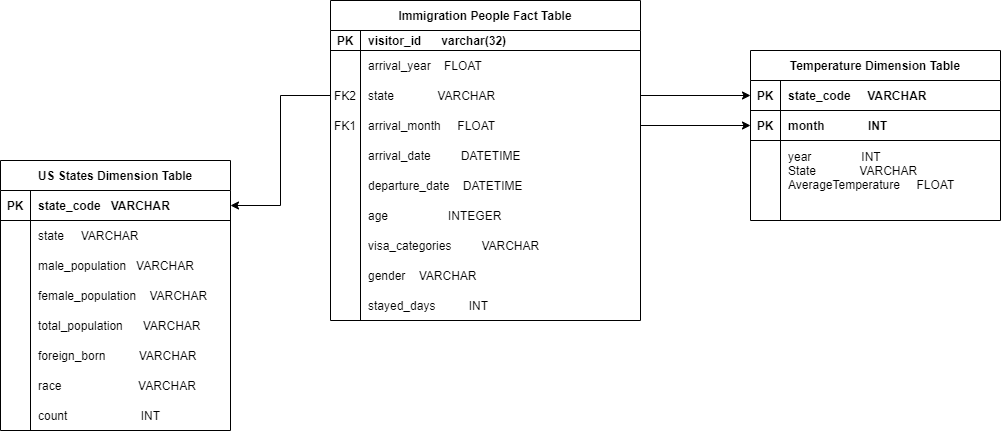

The diagram above was exported from draw.io. Its source (the exported page's mxGraphModel, read from the mxfile embedded in the PNG):
<mxGraphModel dx="1086" dy="966" grid="1" gridSize="10" guides="1" tooltips="1" connect="1" arrows="1" fold="1" page="1" pageScale="1" pageWidth="1100" pageHeight="850" math="0" shadow="0" extFonts="Permanent Marker^https://fonts.googleapis.com/css?family=Permanent+Marker">
  <root>
    <mxCell id="0" />
    <mxCell id="1" parent="0" />
    <mxCell id="LmfohOvzpkVOBBqQwa9k-39" style="edgeStyle=orthogonalEdgeStyle;rounded=0;orthogonalLoop=1;jettySize=auto;html=1;exitX=1;exitY=0.5;exitDx=0;exitDy=0;entryX=0;entryY=0.5;entryDx=0;entryDy=0;" parent="1" source="C-vyLk0tnHw3VtMMgP7b-9" target="C-vyLk0tnHw3VtMMgP7b-24" edge="1">
      <mxGeometry relative="1" as="geometry">
        <mxPoint x="580" y="590" as="targetPoint" />
      </mxGeometry>
    </mxCell>
    <mxCell id="C-vyLk0tnHw3VtMMgP7b-23" value="Temperature Dimension Table" style="shape=table;startSize=30;container=1;collapsible=1;childLayout=tableLayout;fixedRows=1;rowLines=0;fontStyle=1;align=center;resizeLast=1;" parent="1" vertex="1">
      <mxGeometry x="810" y="270" width="250" height="170" as="geometry" />
    </mxCell>
    <mxCell id="C-vyLk0tnHw3VtMMgP7b-24" value="" style="shape=partialRectangle;collapsible=0;dropTarget=0;pointerEvents=0;fillColor=none;points=[[0,0.5],[1,0.5]];portConstraint=eastwest;top=0;left=0;right=0;bottom=1;" parent="C-vyLk0tnHw3VtMMgP7b-23" vertex="1">
      <mxGeometry y="30" width="250" height="30" as="geometry" />
    </mxCell>
    <mxCell id="C-vyLk0tnHw3VtMMgP7b-25" value="PK" style="shape=partialRectangle;overflow=hidden;connectable=0;fillColor=none;top=0;left=0;bottom=0;right=0;fontStyle=1;" parent="C-vyLk0tnHw3VtMMgP7b-24" vertex="1">
      <mxGeometry width="30" height="30" as="geometry" />
    </mxCell>
    <mxCell id="C-vyLk0tnHw3VtMMgP7b-26" value="state_code     VARCHAR" style="shape=partialRectangle;overflow=hidden;connectable=0;fillColor=none;top=0;left=0;bottom=0;right=0;align=left;spacingLeft=6;fontStyle=1;" parent="C-vyLk0tnHw3VtMMgP7b-24" vertex="1">
      <mxGeometry x="30" width="220" height="30" as="geometry" />
    </mxCell>
    <mxCell id="HDonthjcKMNidQuY_ToC-10" style="shape=partialRectangle;collapsible=0;dropTarget=0;pointerEvents=0;fillColor=none;points=[[0,0.5],[1,0.5]];portConstraint=eastwest;top=0;left=0;right=0;bottom=1;" vertex="1" parent="C-vyLk0tnHw3VtMMgP7b-23">
      <mxGeometry y="60" width="250" height="30" as="geometry" />
    </mxCell>
    <mxCell id="HDonthjcKMNidQuY_ToC-11" value="PK" style="shape=partialRectangle;overflow=hidden;connectable=0;fillColor=none;top=0;left=0;bottom=0;right=0;fontStyle=1;" vertex="1" parent="HDonthjcKMNidQuY_ToC-10">
      <mxGeometry width="30" height="30" as="geometry" />
    </mxCell>
    <mxCell id="HDonthjcKMNidQuY_ToC-12" value="month             INT" style="shape=partialRectangle;overflow=hidden;connectable=0;fillColor=none;top=0;left=0;bottom=0;right=0;align=left;spacingLeft=6;fontStyle=1;" vertex="1" parent="HDonthjcKMNidQuY_ToC-10">
      <mxGeometry x="30" width="220" height="30" as="geometry" />
    </mxCell>
    <mxCell id="C-vyLk0tnHw3VtMMgP7b-27" value="" style="shape=partialRectangle;collapsible=0;dropTarget=0;pointerEvents=0;fillColor=none;points=[[0,0.5],[1,0.5]];portConstraint=eastwest;top=0;left=0;right=0;bottom=0;" parent="C-vyLk0tnHw3VtMMgP7b-23" vertex="1">
      <mxGeometry y="90" width="250" height="60" as="geometry" />
    </mxCell>
    <mxCell id="C-vyLk0tnHw3VtMMgP7b-28" value="" style="shape=partialRectangle;overflow=hidden;connectable=0;fillColor=none;top=0;left=0;bottom=0;right=0;" parent="C-vyLk0tnHw3VtMMgP7b-27" vertex="1">
      <mxGeometry width="30" height="60" as="geometry" />
    </mxCell>
    <mxCell id="C-vyLk0tnHw3VtMMgP7b-29" value="year               INT&#10;State             VARCHAR&#10;AverageTemperature     FLOAT" style="shape=partialRectangle;overflow=hidden;connectable=0;fillColor=none;top=0;left=0;bottom=0;right=0;align=left;spacingLeft=6;fontStyle=0" parent="C-vyLk0tnHw3VtMMgP7b-27" vertex="1">
      <mxGeometry x="30" width="220" height="60" as="geometry" />
    </mxCell>
    <mxCell id="C-vyLk0tnHw3VtMMgP7b-2" value="Immigration People Fact Table" style="shape=table;startSize=30;container=1;collapsible=1;childLayout=tableLayout;fixedRows=1;rowLines=0;fontStyle=1;align=center;resizeLast=1;" parent="1" vertex="1">
      <mxGeometry x="390" y="220" width="310" height="320" as="geometry" />
    </mxCell>
    <mxCell id="C-vyLk0tnHw3VtMMgP7b-3" value="" style="shape=partialRectangle;collapsible=0;dropTarget=0;pointerEvents=0;fillColor=none;points=[[0,0.5],[1,0.5]];portConstraint=eastwest;top=0;left=0;right=0;bottom=1;" parent="C-vyLk0tnHw3VtMMgP7b-2" vertex="1">
      <mxGeometry y="30" width="310" height="20" as="geometry" />
    </mxCell>
    <mxCell id="C-vyLk0tnHw3VtMMgP7b-4" value="PK" style="shape=partialRectangle;overflow=hidden;connectable=0;fillColor=none;top=0;left=0;bottom=0;right=0;fontStyle=1;" parent="C-vyLk0tnHw3VtMMgP7b-3" vertex="1">
      <mxGeometry width="30" height="20" as="geometry" />
    </mxCell>
    <mxCell id="C-vyLk0tnHw3VtMMgP7b-5" value="visitor_id      varchar(32)" style="shape=partialRectangle;overflow=hidden;connectable=0;fillColor=none;top=0;left=0;bottom=0;right=0;align=left;spacingLeft=6;fontStyle=1;" parent="C-vyLk0tnHw3VtMMgP7b-3" vertex="1">
      <mxGeometry x="30" width="280" height="20" as="geometry" />
    </mxCell>
    <mxCell id="C-vyLk0tnHw3VtMMgP7b-6" value="" style="shape=partialRectangle;collapsible=0;dropTarget=0;pointerEvents=0;fillColor=none;points=[[0,0.5],[1,0.5]];portConstraint=eastwest;top=0;left=0;right=0;bottom=0;" parent="C-vyLk0tnHw3VtMMgP7b-2" vertex="1">
      <mxGeometry y="50" width="310" height="30" as="geometry" />
    </mxCell>
    <mxCell id="C-vyLk0tnHw3VtMMgP7b-7" value="" style="shape=partialRectangle;overflow=hidden;connectable=0;fillColor=none;top=0;left=0;bottom=0;right=0;" parent="C-vyLk0tnHw3VtMMgP7b-6" vertex="1">
      <mxGeometry width="30" height="30" as="geometry" />
    </mxCell>
    <mxCell id="C-vyLk0tnHw3VtMMgP7b-8" value="arrival_year    FLOAT" style="shape=partialRectangle;overflow=hidden;connectable=0;fillColor=none;top=0;left=0;bottom=0;right=0;align=left;spacingLeft=6;" parent="C-vyLk0tnHw3VtMMgP7b-6" vertex="1">
      <mxGeometry x="30" width="280" height="30" as="geometry" />
    </mxCell>
    <mxCell id="C-vyLk0tnHw3VtMMgP7b-9" value="" style="shape=partialRectangle;collapsible=0;dropTarget=0;pointerEvents=0;fillColor=none;points=[[0,0.5],[1,0.5]];portConstraint=eastwest;top=0;left=0;right=0;bottom=0;" parent="C-vyLk0tnHw3VtMMgP7b-2" vertex="1">
      <mxGeometry y="80" width="310" height="30" as="geometry" />
    </mxCell>
    <mxCell id="C-vyLk0tnHw3VtMMgP7b-10" value="FK2" style="shape=partialRectangle;overflow=hidden;connectable=0;fillColor=none;top=0;left=0;bottom=0;right=0;" parent="C-vyLk0tnHw3VtMMgP7b-9" vertex="1">
      <mxGeometry width="30" height="30" as="geometry" />
    </mxCell>
    <mxCell id="C-vyLk0tnHw3VtMMgP7b-11" value="state             VARCHAR" style="shape=partialRectangle;overflow=hidden;connectable=0;fillColor=none;top=0;left=0;bottom=0;right=0;align=left;spacingLeft=6;" parent="C-vyLk0tnHw3VtMMgP7b-9" vertex="1">
      <mxGeometry x="30" width="280" height="30" as="geometry" />
    </mxCell>
    <mxCell id="LmfohOvzpkVOBBqQwa9k-13" style="shape=partialRectangle;collapsible=0;dropTarget=0;pointerEvents=0;fillColor=none;points=[[0,0.5],[1,0.5]];portConstraint=eastwest;top=0;left=0;right=0;bottom=0;" parent="C-vyLk0tnHw3VtMMgP7b-2" vertex="1">
      <mxGeometry y="110" width="310" height="30" as="geometry" />
    </mxCell>
    <mxCell id="LmfohOvzpkVOBBqQwa9k-14" value="FK1" style="shape=partialRectangle;overflow=hidden;connectable=0;fillColor=none;top=0;left=0;bottom=0;right=0;" parent="LmfohOvzpkVOBBqQwa9k-13" vertex="1">
      <mxGeometry width="30" height="30" as="geometry" />
    </mxCell>
    <mxCell id="LmfohOvzpkVOBBqQwa9k-15" value="arrival_month     FLOAT" style="shape=partialRectangle;overflow=hidden;connectable=0;fillColor=none;top=0;left=0;bottom=0;right=0;align=left;spacingLeft=6;" parent="LmfohOvzpkVOBBqQwa9k-13" vertex="1">
      <mxGeometry x="30" width="280" height="30" as="geometry" />
    </mxCell>
    <mxCell id="LmfohOvzpkVOBBqQwa9k-28" style="shape=partialRectangle;collapsible=0;dropTarget=0;pointerEvents=0;fillColor=none;points=[[0,0.5],[1,0.5]];portConstraint=eastwest;top=0;left=0;right=0;bottom=0;" parent="C-vyLk0tnHw3VtMMgP7b-2" vertex="1">
      <mxGeometry y="140" width="310" height="30" as="geometry" />
    </mxCell>
    <mxCell id="LmfohOvzpkVOBBqQwa9k-29" value="" style="shape=partialRectangle;overflow=hidden;connectable=0;fillColor=none;top=0;left=0;bottom=0;right=0;" parent="LmfohOvzpkVOBBqQwa9k-28" vertex="1">
      <mxGeometry width="30" height="30" as="geometry" />
    </mxCell>
    <mxCell id="LmfohOvzpkVOBBqQwa9k-30" value="arrival_date         DATETIME" style="shape=partialRectangle;overflow=hidden;connectable=0;fillColor=none;top=0;left=0;bottom=0;right=0;align=left;spacingLeft=6;" parent="LmfohOvzpkVOBBqQwa9k-28" vertex="1">
      <mxGeometry x="30" width="280" height="30" as="geometry" />
    </mxCell>
    <mxCell id="LmfohOvzpkVOBBqQwa9k-25" style="shape=partialRectangle;collapsible=0;dropTarget=0;pointerEvents=0;fillColor=none;points=[[0,0.5],[1,0.5]];portConstraint=eastwest;top=0;left=0;right=0;bottom=0;" parent="C-vyLk0tnHw3VtMMgP7b-2" vertex="1">
      <mxGeometry y="170" width="310" height="30" as="geometry" />
    </mxCell>
    <mxCell id="LmfohOvzpkVOBBqQwa9k-26" value="" style="shape=partialRectangle;overflow=hidden;connectable=0;fillColor=none;top=0;left=0;bottom=0;right=0;" parent="LmfohOvzpkVOBBqQwa9k-25" vertex="1">
      <mxGeometry width="30" height="30" as="geometry" />
    </mxCell>
    <mxCell id="LmfohOvzpkVOBBqQwa9k-27" value="departure_date    DATETIME" style="shape=partialRectangle;overflow=hidden;connectable=0;fillColor=none;top=0;left=0;bottom=0;right=0;align=left;spacingLeft=6;" parent="LmfohOvzpkVOBBqQwa9k-25" vertex="1">
      <mxGeometry x="30" width="280" height="30" as="geometry" />
    </mxCell>
    <mxCell id="LmfohOvzpkVOBBqQwa9k-22" style="shape=partialRectangle;collapsible=0;dropTarget=0;pointerEvents=0;fillColor=none;points=[[0,0.5],[1,0.5]];portConstraint=eastwest;top=0;left=0;right=0;bottom=0;" parent="C-vyLk0tnHw3VtMMgP7b-2" vertex="1">
      <mxGeometry y="200" width="310" height="30" as="geometry" />
    </mxCell>
    <mxCell id="LmfohOvzpkVOBBqQwa9k-23" style="shape=partialRectangle;overflow=hidden;connectable=0;fillColor=none;top=0;left=0;bottom=0;right=0;" parent="LmfohOvzpkVOBBqQwa9k-22" vertex="1">
      <mxGeometry width="30" height="30" as="geometry" />
    </mxCell>
    <mxCell id="LmfohOvzpkVOBBqQwa9k-24" value="age                  INTEGER" style="shape=partialRectangle;overflow=hidden;connectable=0;fillColor=none;top=0;left=0;bottom=0;right=0;align=left;spacingLeft=6;" parent="LmfohOvzpkVOBBqQwa9k-22" vertex="1">
      <mxGeometry x="30" width="280" height="30" as="geometry" />
    </mxCell>
    <mxCell id="LmfohOvzpkVOBBqQwa9k-19" style="shape=partialRectangle;collapsible=0;dropTarget=0;pointerEvents=0;fillColor=none;points=[[0,0.5],[1,0.5]];portConstraint=eastwest;top=0;left=0;right=0;bottom=0;" parent="C-vyLk0tnHw3VtMMgP7b-2" vertex="1">
      <mxGeometry y="230" width="310" height="30" as="geometry" />
    </mxCell>
    <mxCell id="LmfohOvzpkVOBBqQwa9k-20" style="shape=partialRectangle;overflow=hidden;connectable=0;fillColor=none;top=0;left=0;bottom=0;right=0;" parent="LmfohOvzpkVOBBqQwa9k-19" vertex="1">
      <mxGeometry width="30" height="30" as="geometry" />
    </mxCell>
    <mxCell id="LmfohOvzpkVOBBqQwa9k-21" value="visa_categories         VARCHAR" style="shape=partialRectangle;overflow=hidden;connectable=0;fillColor=none;top=0;left=0;bottom=0;right=0;align=left;spacingLeft=6;" parent="LmfohOvzpkVOBBqQwa9k-19" vertex="1">
      <mxGeometry x="30" width="280" height="30" as="geometry" />
    </mxCell>
    <mxCell id="LmfohOvzpkVOBBqQwa9k-16" style="shape=partialRectangle;collapsible=0;dropTarget=0;pointerEvents=0;fillColor=none;points=[[0,0.5],[1,0.5]];portConstraint=eastwest;top=0;left=0;right=0;bottom=0;" parent="C-vyLk0tnHw3VtMMgP7b-2" vertex="1">
      <mxGeometry y="260" width="310" height="30" as="geometry" />
    </mxCell>
    <mxCell id="LmfohOvzpkVOBBqQwa9k-17" style="shape=partialRectangle;overflow=hidden;connectable=0;fillColor=none;top=0;left=0;bottom=0;right=0;" parent="LmfohOvzpkVOBBqQwa9k-16" vertex="1">
      <mxGeometry width="30" height="30" as="geometry" />
    </mxCell>
    <mxCell id="LmfohOvzpkVOBBqQwa9k-18" value="gender    VARCHAR" style="shape=partialRectangle;overflow=hidden;connectable=0;fillColor=none;top=0;left=0;bottom=0;right=0;align=left;spacingLeft=6;" parent="LmfohOvzpkVOBBqQwa9k-16" vertex="1">
      <mxGeometry x="30" width="280" height="30" as="geometry" />
    </mxCell>
    <mxCell id="HDonthjcKMNidQuY_ToC-14" style="shape=partialRectangle;collapsible=0;dropTarget=0;pointerEvents=0;fillColor=none;points=[[0,0.5],[1,0.5]];portConstraint=eastwest;top=0;left=0;right=0;bottom=0;" vertex="1" parent="C-vyLk0tnHw3VtMMgP7b-2">
      <mxGeometry y="290" width="310" height="30" as="geometry" />
    </mxCell>
    <mxCell id="HDonthjcKMNidQuY_ToC-15" style="shape=partialRectangle;overflow=hidden;connectable=0;fillColor=none;top=0;left=0;bottom=0;right=0;" vertex="1" parent="HDonthjcKMNidQuY_ToC-14">
      <mxGeometry width="30" height="30" as="geometry" />
    </mxCell>
    <mxCell id="HDonthjcKMNidQuY_ToC-16" value="stayed_days          INT" style="shape=partialRectangle;overflow=hidden;connectable=0;fillColor=none;top=0;left=0;bottom=0;right=0;align=left;spacingLeft=6;" vertex="1" parent="HDonthjcKMNidQuY_ToC-14">
      <mxGeometry x="30" width="280" height="30" as="geometry" />
    </mxCell>
    <mxCell id="LmfohOvzpkVOBBqQwa9k-53" value="US States Dimension Table" style="shape=table;startSize=30;container=1;collapsible=1;childLayout=tableLayout;fixedRows=1;rowLines=0;fontStyle=1;align=center;resizeLast=1;" parent="1" vertex="1">
      <mxGeometry x="60" y="380" width="230" height="270" as="geometry" />
    </mxCell>
    <mxCell id="LmfohOvzpkVOBBqQwa9k-54" value="" style="shape=partialRectangle;collapsible=0;dropTarget=0;pointerEvents=0;fillColor=none;top=0;left=0;bottom=1;right=0;points=[[0,0.5],[1,0.5]];portConstraint=eastwest;" parent="LmfohOvzpkVOBBqQwa9k-53" vertex="1">
      <mxGeometry y="30" width="230" height="30" as="geometry" />
    </mxCell>
    <mxCell id="LmfohOvzpkVOBBqQwa9k-55" value="PK" style="shape=partialRectangle;connectable=0;fillColor=none;top=0;left=0;bottom=0;right=0;fontStyle=1;overflow=hidden;" parent="LmfohOvzpkVOBBqQwa9k-54" vertex="1">
      <mxGeometry width="30" height="30" as="geometry" />
    </mxCell>
    <mxCell id="LmfohOvzpkVOBBqQwa9k-56" value="state_code   VARCHAR" style="shape=partialRectangle;connectable=0;fillColor=none;top=0;left=0;bottom=0;right=0;align=left;spacingLeft=6;fontStyle=1;overflow=hidden;" parent="LmfohOvzpkVOBBqQwa9k-54" vertex="1">
      <mxGeometry x="30" width="200" height="30" as="geometry" />
    </mxCell>
    <mxCell id="LmfohOvzpkVOBBqQwa9k-57" value="" style="shape=partialRectangle;collapsible=0;dropTarget=0;pointerEvents=0;fillColor=none;top=0;left=0;bottom=0;right=0;points=[[0,0.5],[1,0.5]];portConstraint=eastwest;" parent="LmfohOvzpkVOBBqQwa9k-53" vertex="1">
      <mxGeometry y="60" width="230" height="30" as="geometry" />
    </mxCell>
    <mxCell id="LmfohOvzpkVOBBqQwa9k-58" value="" style="shape=partialRectangle;connectable=0;fillColor=none;top=0;left=0;bottom=0;right=0;editable=1;overflow=hidden;" parent="LmfohOvzpkVOBBqQwa9k-57" vertex="1">
      <mxGeometry width="30" height="30" as="geometry" />
    </mxCell>
    <mxCell id="LmfohOvzpkVOBBqQwa9k-59" value="state     VARCHAR" style="shape=partialRectangle;connectable=0;fillColor=none;top=0;left=0;bottom=0;right=0;align=left;spacingLeft=6;overflow=hidden;" parent="LmfohOvzpkVOBBqQwa9k-57" vertex="1">
      <mxGeometry x="30" width="200" height="30" as="geometry" />
    </mxCell>
    <mxCell id="LmfohOvzpkVOBBqQwa9k-60" value="" style="shape=partialRectangle;collapsible=0;dropTarget=0;pointerEvents=0;fillColor=none;top=0;left=0;bottom=0;right=0;points=[[0,0.5],[1,0.5]];portConstraint=eastwest;" parent="LmfohOvzpkVOBBqQwa9k-53" vertex="1">
      <mxGeometry y="90" width="230" height="30" as="geometry" />
    </mxCell>
    <mxCell id="LmfohOvzpkVOBBqQwa9k-61" value="" style="shape=partialRectangle;connectable=0;fillColor=none;top=0;left=0;bottom=0;right=0;editable=1;overflow=hidden;" parent="LmfohOvzpkVOBBqQwa9k-60" vertex="1">
      <mxGeometry width="30" height="30" as="geometry" />
    </mxCell>
    <mxCell id="LmfohOvzpkVOBBqQwa9k-62" value="male_population   VARCHAR" style="shape=partialRectangle;connectable=0;fillColor=none;top=0;left=0;bottom=0;right=0;align=left;spacingLeft=6;overflow=hidden;" parent="LmfohOvzpkVOBBqQwa9k-60" vertex="1">
      <mxGeometry x="30" width="200" height="30" as="geometry" />
    </mxCell>
    <mxCell id="LmfohOvzpkVOBBqQwa9k-63" value="" style="shape=partialRectangle;collapsible=0;dropTarget=0;pointerEvents=0;fillColor=none;top=0;left=0;bottom=0;right=0;points=[[0,0.5],[1,0.5]];portConstraint=eastwest;" parent="LmfohOvzpkVOBBqQwa9k-53" vertex="1">
      <mxGeometry y="120" width="230" height="30" as="geometry" />
    </mxCell>
    <mxCell id="LmfohOvzpkVOBBqQwa9k-64" value="" style="shape=partialRectangle;connectable=0;fillColor=none;top=0;left=0;bottom=0;right=0;editable=1;overflow=hidden;" parent="LmfohOvzpkVOBBqQwa9k-63" vertex="1">
      <mxGeometry width="30" height="30" as="geometry" />
    </mxCell>
    <mxCell id="LmfohOvzpkVOBBqQwa9k-65" value="female_population    VARCHAR" style="shape=partialRectangle;connectable=0;fillColor=none;top=0;left=0;bottom=0;right=0;align=left;spacingLeft=6;overflow=hidden;" parent="LmfohOvzpkVOBBqQwa9k-63" vertex="1">
      <mxGeometry x="30" width="200" height="30" as="geometry" />
    </mxCell>
    <mxCell id="LmfohOvzpkVOBBqQwa9k-70" style="shape=partialRectangle;collapsible=0;dropTarget=0;pointerEvents=0;fillColor=none;top=0;left=0;bottom=0;right=0;points=[[0,0.5],[1,0.5]];portConstraint=eastwest;" parent="LmfohOvzpkVOBBqQwa9k-53" vertex="1">
      <mxGeometry y="150" width="230" height="30" as="geometry" />
    </mxCell>
    <mxCell id="LmfohOvzpkVOBBqQwa9k-71" style="shape=partialRectangle;connectable=0;fillColor=none;top=0;left=0;bottom=0;right=0;editable=1;overflow=hidden;" parent="LmfohOvzpkVOBBqQwa9k-70" vertex="1">
      <mxGeometry width="30" height="30" as="geometry" />
    </mxCell>
    <mxCell id="LmfohOvzpkVOBBqQwa9k-72" value="total_population      VARCHAR" style="shape=partialRectangle;connectable=0;fillColor=none;top=0;left=0;bottom=0;right=0;align=left;spacingLeft=6;overflow=hidden;" parent="LmfohOvzpkVOBBqQwa9k-70" vertex="1">
      <mxGeometry x="30" width="200" height="30" as="geometry" />
    </mxCell>
    <mxCell id="HDonthjcKMNidQuY_ToC-1" style="shape=partialRectangle;collapsible=0;dropTarget=0;pointerEvents=0;fillColor=none;top=0;left=0;bottom=0;right=0;points=[[0,0.5],[1,0.5]];portConstraint=eastwest;" vertex="1" parent="LmfohOvzpkVOBBqQwa9k-53">
      <mxGeometry y="180" width="230" height="30" as="geometry" />
    </mxCell>
    <mxCell id="HDonthjcKMNidQuY_ToC-2" style="shape=partialRectangle;connectable=0;fillColor=none;top=0;left=0;bottom=0;right=0;editable=1;overflow=hidden;" vertex="1" parent="HDonthjcKMNidQuY_ToC-1">
      <mxGeometry width="30" height="30" as="geometry" />
    </mxCell>
    <mxCell id="HDonthjcKMNidQuY_ToC-3" value="foreign_born          VARCHAR" style="shape=partialRectangle;connectable=0;fillColor=none;top=0;left=0;bottom=0;right=0;align=left;spacingLeft=6;overflow=hidden;" vertex="1" parent="HDonthjcKMNidQuY_ToC-1">
      <mxGeometry x="30" width="200" height="30" as="geometry" />
    </mxCell>
    <mxCell id="HDonthjcKMNidQuY_ToC-4" style="shape=partialRectangle;collapsible=0;dropTarget=0;pointerEvents=0;fillColor=none;top=0;left=0;bottom=0;right=0;points=[[0,0.5],[1,0.5]];portConstraint=eastwest;" vertex="1" parent="LmfohOvzpkVOBBqQwa9k-53">
      <mxGeometry y="210" width="230" height="30" as="geometry" />
    </mxCell>
    <mxCell id="HDonthjcKMNidQuY_ToC-5" style="shape=partialRectangle;connectable=0;fillColor=none;top=0;left=0;bottom=0;right=0;editable=1;overflow=hidden;" vertex="1" parent="HDonthjcKMNidQuY_ToC-4">
      <mxGeometry width="30" height="30" as="geometry" />
    </mxCell>
    <mxCell id="HDonthjcKMNidQuY_ToC-6" value="race                       VARCHAR" style="shape=partialRectangle;connectable=0;fillColor=none;top=0;left=0;bottom=0;right=0;align=left;spacingLeft=6;overflow=hidden;" vertex="1" parent="HDonthjcKMNidQuY_ToC-4">
      <mxGeometry x="30" width="200" height="30" as="geometry" />
    </mxCell>
    <mxCell id="HDonthjcKMNidQuY_ToC-7" style="shape=partialRectangle;collapsible=0;dropTarget=0;pointerEvents=0;fillColor=none;top=0;left=0;bottom=0;right=0;points=[[0,0.5],[1,0.5]];portConstraint=eastwest;" vertex="1" parent="LmfohOvzpkVOBBqQwa9k-53">
      <mxGeometry y="240" width="230" height="30" as="geometry" />
    </mxCell>
    <mxCell id="HDonthjcKMNidQuY_ToC-8" style="shape=partialRectangle;connectable=0;fillColor=none;top=0;left=0;bottom=0;right=0;editable=1;overflow=hidden;" vertex="1" parent="HDonthjcKMNidQuY_ToC-7">
      <mxGeometry width="30" height="30" as="geometry" />
    </mxCell>
    <mxCell id="HDonthjcKMNidQuY_ToC-9" value="count                      INT" style="shape=partialRectangle;connectable=0;fillColor=none;top=0;left=0;bottom=0;right=0;align=left;spacingLeft=6;overflow=hidden;" vertex="1" parent="HDonthjcKMNidQuY_ToC-7">
      <mxGeometry x="30" width="200" height="30" as="geometry" />
    </mxCell>
    <mxCell id="LmfohOvzpkVOBBqQwa9k-73" style="edgeStyle=orthogonalEdgeStyle;rounded=0;orthogonalLoop=1;jettySize=auto;html=1;exitX=0;exitY=0.5;exitDx=0;exitDy=0;entryX=1;entryY=0.5;entryDx=0;entryDy=0;" parent="1" source="C-vyLk0tnHw3VtMMgP7b-9" target="LmfohOvzpkVOBBqQwa9k-54" edge="1">
      <mxGeometry relative="1" as="geometry" />
    </mxCell>
    <mxCell id="HDonthjcKMNidQuY_ToC-13" style="edgeStyle=orthogonalEdgeStyle;rounded=0;orthogonalLoop=1;jettySize=auto;html=1;entryX=0;entryY=0.5;entryDx=0;entryDy=0;" edge="1" parent="1" source="LmfohOvzpkVOBBqQwa9k-13" target="HDonthjcKMNidQuY_ToC-10">
      <mxGeometry relative="1" as="geometry" />
    </mxCell>
  </root>
</mxGraphModel>